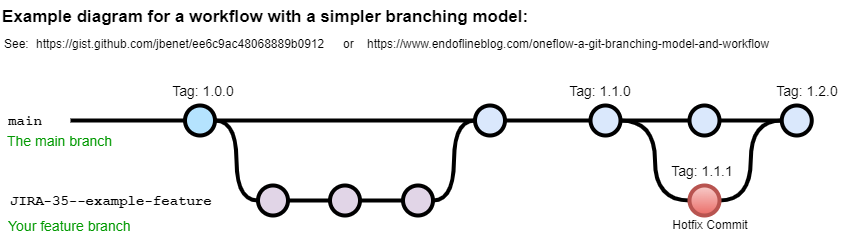

The diagram above was exported from draw.io. Its source (the exported page's mxGraphModel, read from the mxfile embedded in the PNG):
<mxGraphModel dx="1050" dy="545" grid="1" gridSize="10" guides="1" tooltips="1" connect="1" arrows="1" fold="1" page="1" pageScale="1" pageWidth="1100" pageHeight="850" math="0" shadow="0">
  <root>
    <mxCell id="0" />
    <mxCell id="1" parent="0" />
    <UserObject label="Example diagram for a workflow with a simpler branching model:" link="https://nvie.com/posts/a-successful-git-branching-model/" id="9hBKPDzoitwpIBdzFDQ7-6">
      <mxCell style="text;whiteSpace=wrap;html=1;fontStyle=1;fontSize=17;" parent="1" vertex="1">
        <mxGeometry x="90" y="60" width="542.25" height="30" as="geometry" />
      </mxCell>
    </UserObject>
    <UserObject label="&lt;a href=&quot;https://gist.github.com/jbenet/ee6c9ac48068889b0912&quot;&gt;https://gist.github.com/jbenet/ee6c9ac48068889b0912&lt;/a&gt;" link="https://gist.github.com/jbenet/ee6c9ac48068889b0912" id="9hBKPDzoitwpIBdzFDQ7-8">
      <mxCell style="text;whiteSpace=wrap;html=1;" parent="1" vertex="1">
        <mxGeometry x="124.25" y="90" width="298" height="20" as="geometry" />
      </mxCell>
    </UserObject>
    <UserObject label="See:" link="https://nvie.com/posts/a-successful-git-branching-model/" id="9hBKPDzoitwpIBdzFDQ7-10">
      <mxCell style="text;whiteSpace=wrap;html=1;" parent="1" vertex="1">
        <mxGeometry x="91.5" y="90" width="32.75" height="20" as="geometry" />
      </mxCell>
    </UserObject>
    <mxCell id="9hBKPDzoitwpIBdzFDQ7-23" value="" style="edgeStyle=orthogonalEdgeStyle;rounded=0;html=1;jettySize=auto;orthogonalLoop=1;plain-blue;endArrow=none;endFill=0;strokeWidth=4;strokeColor=#000000;" parent="1" source="9hBKPDzoitwpIBdzFDQ7-25" target="9hBKPDzoitwpIBdzFDQ7-26" edge="1">
      <mxGeometry x="304.5" y="180" as="geometry" />
    </mxCell>
    <mxCell id="9hBKPDzoitwpIBdzFDQ7-24" style="edgeStyle=orthogonalEdgeStyle;curved=1;rounded=0;html=1;exitX=1;exitY=0.5;exitPerimeter=0;entryX=0;entryY=0.5;entryPerimeter=0;endArrow=none;endFill=0;jettySize=auto;orthogonalLoop=1;strokeWidth=4;fontSize=15;" parent="1" source="9hBKPDzoitwpIBdzFDQ7-25" target="9hBKPDzoitwpIBdzFDQ7-30" edge="1">
      <mxGeometry relative="1" as="geometry" />
    </mxCell>
    <mxCell id="9hBKPDzoitwpIBdzFDQ7-25" value="" style="verticalLabelPosition=bottom;verticalAlign=top;html=1;strokeWidth=4;shape=mxgraph.flowchart.on-page_reference;plain-blue;gradientColor=none;fillColor=#B5E3Fe;strokeColor=#000000;" parent="1" vertex="1">
      <mxGeometry x="274.5" y="165" width="30" height="30" as="geometry" />
    </mxCell>
    <mxCell id="9hBKPDzoitwpIBdzFDQ7-41" value="" style="edgeStyle=orthogonalEdgeStyle;curved=1;rounded=0;orthogonalLoop=1;jettySize=auto;html=1;endArrow=none;endFill=0;strokeWidth=4;fontFamily=Courier New;fontSize=16;" parent="1" source="9hBKPDzoitwpIBdzFDQ7-26" target="9hBKPDzoitwpIBdzFDQ7-40" edge="1">
      <mxGeometry relative="1" as="geometry" />
    </mxCell>
    <mxCell id="9hBKPDzoitwpIBdzFDQ7-26" value="" style="verticalLabelPosition=bottom;verticalAlign=top;html=1;strokeWidth=4;shape=mxgraph.flowchart.on-page_reference;plain-blue;gradientColor=none;strokeColor=#000000;" parent="1" vertex="1">
      <mxGeometry x="564.5" y="165" width="30" height="30" as="geometry" />
    </mxCell>
    <mxCell id="9hBKPDzoitwpIBdzFDQ7-43" value="" style="edgeStyle=orthogonalEdgeStyle;curved=1;rounded=0;orthogonalLoop=1;jettySize=auto;html=1;endArrow=none;endFill=0;strokeWidth=4;fontFamily=Courier New;fontSize=16;" parent="1" source="9hBKPDzoitwpIBdzFDQ7-40" target="9hBKPDzoitwpIBdzFDQ7-42" edge="1">
      <mxGeometry relative="1" as="geometry" />
    </mxCell>
    <mxCell id="9hBKPDzoitwpIBdzFDQ7-52" value="" style="edgeStyle=orthogonalEdgeStyle;curved=1;rounded=0;orthogonalLoop=1;jettySize=auto;html=1;endArrow=none;endFill=0;strokeWidth=4;fontFamily=Courier New;fontSize=16;entryX=0;entryY=0.5;entryDx=0;entryDy=0;entryPerimeter=0;" parent="1" source="9hBKPDzoitwpIBdzFDQ7-40" target="9hBKPDzoitwpIBdzFDQ7-50" edge="1">
      <mxGeometry relative="1" as="geometry">
        <mxPoint x="689.5" y="275" as="targetPoint" />
      </mxGeometry>
    </mxCell>
    <mxCell id="9hBKPDzoitwpIBdzFDQ7-40" value="" style="verticalLabelPosition=bottom;verticalAlign=top;html=1;strokeWidth=4;shape=mxgraph.flowchart.on-page_reference;plain-blue;gradientColor=none;strokeColor=#000000;" parent="1" vertex="1">
      <mxGeometry x="680" y="165" width="30" height="30" as="geometry" />
    </mxCell>
    <mxCell id="9hBKPDzoitwpIBdzFDQ7-56" value="" style="edgeStyle=orthogonalEdgeStyle;curved=1;rounded=0;orthogonalLoop=1;jettySize=auto;html=1;endArrow=none;endFill=0;strokeWidth=4;fontFamily=Courier New;fontSize=16;" parent="1" source="9hBKPDzoitwpIBdzFDQ7-42" target="9hBKPDzoitwpIBdzFDQ7-55" edge="1">
      <mxGeometry relative="1" as="geometry" />
    </mxCell>
    <mxCell id="9hBKPDzoitwpIBdzFDQ7-42" value="" style="verticalLabelPosition=bottom;verticalAlign=top;html=1;strokeWidth=4;shape=mxgraph.flowchart.on-page_reference;plain-blue;gradientColor=none;strokeColor=#000000;" parent="1" vertex="1">
      <mxGeometry x="779" y="165" width="30" height="30" as="geometry" />
    </mxCell>
    <mxCell id="9hBKPDzoitwpIBdzFDQ7-55" value="" style="verticalLabelPosition=bottom;verticalAlign=top;html=1;strokeWidth=4;shape=mxgraph.flowchart.on-page_reference;plain-blue;gradientColor=none;strokeColor=#000000;" parent="1" vertex="1">
      <mxGeometry x="871.25" y="165" width="30" height="30" as="geometry" />
    </mxCell>
    <mxCell id="9hBKPDzoitwpIBdzFDQ7-27" value="" style="edgeStyle=orthogonalEdgeStyle;rounded=0;html=1;jettySize=auto;orthogonalLoop=1;strokeWidth=4;endArrow=none;endFill=0;" parent="1" target="9hBKPDzoitwpIBdzFDQ7-25" edge="1">
      <mxGeometry x="204.5" y="180" as="geometry">
        <mxPoint x="160" y="180" as="sourcePoint" />
      </mxGeometry>
    </mxCell>
    <mxCell id="9hBKPDzoitwpIBdzFDQ7-28" value="main" style="text;html=1;strokeColor=none;fillColor=none;align=center;verticalAlign=middle;whiteSpace=wrap;overflow=hidden;fontSize=14;fontStyle=1;fontFamily=Courier New;" parent="1" vertex="1">
      <mxGeometry x="90" y="170" width="50" height="20" as="geometry" />
    </mxCell>
    <mxCell id="9hBKPDzoitwpIBdzFDQ7-29" style="edgeStyle=orthogonalEdgeStyle;curved=1;rounded=0;html=1;exitX=1;exitY=0.5;exitPerimeter=0;entryX=0;entryY=0.5;entryPerimeter=0;endArrow=none;endFill=0;jettySize=auto;orthogonalLoop=1;strokeWidth=4;fontSize=15;" parent="1" source="9hBKPDzoitwpIBdzFDQ7-30" target="9hBKPDzoitwpIBdzFDQ7-32" edge="1">
      <mxGeometry relative="1" as="geometry" />
    </mxCell>
    <mxCell id="9hBKPDzoitwpIBdzFDQ7-30" value="" style="verticalLabelPosition=bottom;verticalAlign=top;html=1;strokeWidth=4;shape=mxgraph.flowchart.on-page_reference;plain-purple;gradientColor=none;strokeColor=#000000;" parent="1" vertex="1">
      <mxGeometry x="347.5" y="245" width="30" height="30" as="geometry" />
    </mxCell>
    <mxCell id="9hBKPDzoitwpIBdzFDQ7-31" style="edgeStyle=orthogonalEdgeStyle;curved=1;rounded=0;html=1;exitX=1;exitY=0.5;exitPerimeter=0;entryX=0;entryY=0.5;entryPerimeter=0;endArrow=none;endFill=0;jettySize=auto;orthogonalLoop=1;strokeWidth=4;fontSize=15;" parent="1" source="9hBKPDzoitwpIBdzFDQ7-32" target="9hBKPDzoitwpIBdzFDQ7-34" edge="1">
      <mxGeometry relative="1" as="geometry" />
    </mxCell>
    <mxCell id="9hBKPDzoitwpIBdzFDQ7-32" value="" style="verticalLabelPosition=bottom;verticalAlign=top;html=1;strokeWidth=4;shape=mxgraph.flowchart.on-page_reference;plain-purple;gradientColor=none;strokeColor=#000000;" parent="1" vertex="1">
      <mxGeometry x="419.5" y="245" width="30" height="30" as="geometry" />
    </mxCell>
    <mxCell id="9hBKPDzoitwpIBdzFDQ7-33" style="edgeStyle=orthogonalEdgeStyle;curved=1;rounded=0;html=1;exitX=1;exitY=0.5;exitPerimeter=0;entryX=0;entryY=0.5;entryPerimeter=0;endArrow=none;endFill=0;jettySize=auto;orthogonalLoop=1;strokeWidth=4;fontSize=15;" parent="1" source="9hBKPDzoitwpIBdzFDQ7-34" target="9hBKPDzoitwpIBdzFDQ7-26" edge="1">
      <mxGeometry relative="1" as="geometry" />
    </mxCell>
    <mxCell id="9hBKPDzoitwpIBdzFDQ7-34" value="" style="verticalLabelPosition=bottom;verticalAlign=top;html=1;strokeWidth=4;shape=mxgraph.flowchart.on-page_reference;plain-purple;gradientColor=none;strokeColor=#000000;" parent="1" vertex="1">
      <mxGeometry x="492.5" y="245" width="30" height="30" as="geometry" />
    </mxCell>
    <mxCell id="9hBKPDzoitwpIBdzFDQ7-35" value="JIRA-35--example-feature" style="text;html=1;strokeColor=none;fillColor=none;align=left;verticalAlign=middle;whiteSpace=wrap;overflow=hidden;fontSize=14;fontStyle=1;fontFamily=Courier New;" parent="1" vertex="1">
      <mxGeometry x="97.5" y="250" width="240" height="20" as="geometry" />
    </mxCell>
    <mxCell id="9hBKPDzoitwpIBdzFDQ7-37" value="The main branch&lt;br&gt;" style="text;html=1;strokeColor=none;fillColor=none;align=left;verticalAlign=middle;whiteSpace=wrap;overflow=hidden;fontSize=14;fontStyle=0;fontColor=#009900;" parent="1" vertex="1">
      <mxGeometry x="95.25" y="190" width="132.25" height="20" as="geometry" />
    </mxCell>
    <mxCell id="9hBKPDzoitwpIBdzFDQ7-38" value="Your feature branch" style="text;html=1;strokeColor=none;fillColor=none;align=left;verticalAlign=middle;whiteSpace=wrap;overflow=hidden;fontSize=14;fontStyle=0;fontColor=#009900;" parent="1" vertex="1">
      <mxGeometry x="96.25" y="275" width="202.25" height="20" as="geometry" />
    </mxCell>
    <mxCell id="9hBKPDzoitwpIBdzFDQ7-39" value="Tag: 1.0.0" style="text;html=1;strokeColor=none;fillColor=none;align=center;verticalAlign=middle;whiteSpace=wrap;overflow=hidden;fontSize=14;" parent="1" vertex="1">
      <mxGeometry x="258.38" y="140" width="70" height="20" as="geometry" />
    </mxCell>
    <mxCell id="9hBKPDzoitwpIBdzFDQ7-44" value="Tag: 1.1.0" style="text;html=1;strokeColor=none;fillColor=none;align=center;verticalAlign=middle;whiteSpace=wrap;overflow=hidden;fontSize=14;" parent="1" vertex="1">
      <mxGeometry x="654.5" y="140" width="70" height="20" as="geometry" />
    </mxCell>
    <UserObject label="&lt;a href=&quot;https://www.endoflineblog.com/oneflow-a-git-branching-model-and-workflow&quot;&gt;https://www.endoflineblog.com/oneflow-a-git-branching-model-and-workflow&lt;/a&gt;" link="https://www.endoflineblog.com/oneflow-a-git-branching-model-and-workflow" id="9hBKPDzoitwpIBdzFDQ7-45">
      <mxCell style="text;whiteSpace=wrap;html=1;" parent="1" vertex="1">
        <mxGeometry x="454.5" y="90" width="413.75" height="20" as="geometry" />
      </mxCell>
    </UserObject>
    <UserObject label="or" link="https://nvie.com/posts/a-successful-git-branching-model/" id="9hBKPDzoitwpIBdzFDQ7-46">
      <mxCell style="text;whiteSpace=wrap;html=1;" parent="1" vertex="1">
        <mxGeometry x="430.62" y="90" width="11.63" height="20" as="geometry" />
      </mxCell>
    </UserObject>
    <mxCell id="9hBKPDzoitwpIBdzFDQ7-54" value="" style="edgeStyle=orthogonalEdgeStyle;curved=1;rounded=0;orthogonalLoop=1;jettySize=auto;html=1;endArrow=none;endFill=0;strokeWidth=4;fontFamily=Courier New;fontSize=16;entryX=0;entryY=0.5;entryDx=0;entryDy=0;entryPerimeter=0;" parent="1" source="9hBKPDzoitwpIBdzFDQ7-50" target="9hBKPDzoitwpIBdzFDQ7-55" edge="1">
      <mxGeometry relative="1" as="geometry">
        <mxPoint x="902.25" y="260" as="targetPoint" />
      </mxGeometry>
    </mxCell>
    <mxCell id="9hBKPDzoitwpIBdzFDQ7-50" value="" style="verticalLabelPosition=bottom;verticalAlign=top;html=1;strokeWidth=4;shape=mxgraph.flowchart.on-page_reference;plain-blue;gradientColor=#EA6B66;strokeColor=#B85450;fillColor=#F8CECC;" parent="1" vertex="1">
      <mxGeometry x="779" y="245" width="30" height="30" as="geometry" />
    </mxCell>
    <mxCell id="9hBKPDzoitwpIBdzFDQ7-58" value="Hotfix Commit" style="text;html=1;strokeColor=none;fillColor=none;align=center;verticalAlign=middle;whiteSpace=wrap;overflow=hidden;" parent="1" vertex="1">
      <mxGeometry x="759.5" y="270" width="80" height="30" as="geometry" />
    </mxCell>
    <mxCell id="9hBKPDzoitwpIBdzFDQ7-59" value="Tag: 1.1.1" style="text;html=1;strokeColor=none;fillColor=none;align=center;verticalAlign=middle;whiteSpace=wrap;overflow=hidden;fontSize=14;" parent="1" vertex="1">
      <mxGeometry x="756.75" y="220" width="70" height="20" as="geometry" />
    </mxCell>
    <mxCell id="9hBKPDzoitwpIBdzFDQ7-60" value="Tag: 1.2.0" style="text;html=1;strokeColor=none;fillColor=none;align=center;verticalAlign=middle;whiteSpace=wrap;overflow=hidden;fontSize=14;" parent="1" vertex="1">
      <mxGeometry x="862.25" y="140" width="70" height="20" as="geometry" />
    </mxCell>
  </root>
</mxGraphModel>